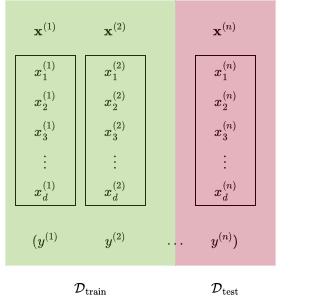

The diagram above was exported from draw.io. Its source (the exported page's mxGraphModel, read from the mxfile embedded in the PNG):
<mxGraphModel dx="492" dy="1099" grid="1" gridSize="10" guides="1" tooltips="1" connect="1" arrows="1" fold="1" page="1" pageScale="1" pageWidth="827" pageHeight="1169" math="1" shadow="0">
  <root>
    <mxCell id="0" />
    <mxCell id="1" parent="0" />
    <mxCell id="2" value="" style="rounded=0;whiteSpace=wrap;html=1;" vertex="1" parent="1">
      <mxGeometry x="180" y="770" width="60" height="150" as="geometry" />
    </mxCell>
    <mxCell id="3" value="$$x_1^{(1)}$$" style="text;html=1;align=center;verticalAlign=middle;whiteSpace=wrap;rounded=0;" vertex="1" parent="1">
      <mxGeometry x="180" y="770" width="60" height="30" as="geometry" />
    </mxCell>
    <mxCell id="4" value="$$x_2^{(1)}$$" style="text;html=1;align=center;verticalAlign=middle;whiteSpace=wrap;rounded=0;" vertex="1" parent="1">
      <mxGeometry x="180" y="800" width="60" height="30" as="geometry" />
    </mxCell>
    <mxCell id="5" value="$$x_3^{(1)}$$" style="text;html=1;align=center;verticalAlign=middle;whiteSpace=wrap;rounded=0;" vertex="1" parent="1">
      <mxGeometry x="180" y="830" width="60" height="30" as="geometry" />
    </mxCell>
    <mxCell id="6" value="$$\vdots$$" style="text;html=1;align=center;verticalAlign=middle;whiteSpace=wrap;rounded=0;" vertex="1" parent="1">
      <mxGeometry x="180" y="860" width="60" height="30" as="geometry" />
    </mxCell>
    <mxCell id="7" value="$$x_d^{(1)}$$" style="text;html=1;align=center;verticalAlign=middle;whiteSpace=wrap;rounded=0;" vertex="1" parent="1">
      <mxGeometry x="180" y="890" width="60" height="30" as="geometry" />
    </mxCell>
    <mxCell id="8" value="" style="rounded=0;whiteSpace=wrap;html=1;" vertex="1" parent="1">
      <mxGeometry x="250" y="770" width="60" height="150" as="geometry" />
    </mxCell>
    <mxCell id="9" value="$$x_1^{(2)}$$" style="text;html=1;align=center;verticalAlign=middle;whiteSpace=wrap;rounded=0;" vertex="1" parent="1">
      <mxGeometry x="250" y="770" width="60" height="30" as="geometry" />
    </mxCell>
    <mxCell id="10" value="$$x_2^{(2)}$$" style="text;html=1;align=center;verticalAlign=middle;whiteSpace=wrap;rounded=0;" vertex="1" parent="1">
      <mxGeometry x="250" y="800" width="60" height="30" as="geometry" />
    </mxCell>
    <mxCell id="11" value="$$x_3^{(2)}$$" style="text;html=1;align=center;verticalAlign=middle;whiteSpace=wrap;rounded=0;" vertex="1" parent="1">
      <mxGeometry x="250" y="830" width="60" height="30" as="geometry" />
    </mxCell>
    <mxCell id="12" value="$$\vdots$$" style="text;html=1;align=center;verticalAlign=middle;whiteSpace=wrap;rounded=0;" vertex="1" parent="1">
      <mxGeometry x="250" y="860" width="60" height="30" as="geometry" />
    </mxCell>
    <mxCell id="13" value="$$x_d^{(2)}$$" style="text;html=1;align=center;verticalAlign=middle;whiteSpace=wrap;rounded=0;" vertex="1" parent="1">
      <mxGeometry x="250" y="890" width="60" height="30" as="geometry" />
    </mxCell>
    <mxCell id="14" value="" style="rounded=0;whiteSpace=wrap;html=1;" vertex="1" parent="1">
      <mxGeometry x="360" y="770" width="60" height="150" as="geometry" />
    </mxCell>
    <mxCell id="15" value="$$x_1^{(n)}$$" style="text;html=1;align=center;verticalAlign=middle;whiteSpace=wrap;rounded=0;" vertex="1" parent="1">
      <mxGeometry x="360" y="770" width="60" height="30" as="geometry" />
    </mxCell>
    <mxCell id="16" value="$$x_2^{(n)}$$" style="text;html=1;align=center;verticalAlign=middle;whiteSpace=wrap;rounded=0;" vertex="1" parent="1">
      <mxGeometry x="360" y="800" width="60" height="30" as="geometry" />
    </mxCell>
    <mxCell id="17" value="$$x_3^{(n)}$$" style="text;html=1;align=center;verticalAlign=middle;whiteSpace=wrap;rounded=0;" vertex="1" parent="1">
      <mxGeometry x="360" y="830" width="60" height="30" as="geometry" />
    </mxCell>
    <mxCell id="18" value="$$\vdots$$" style="text;html=1;align=center;verticalAlign=middle;whiteSpace=wrap;rounded=0;" vertex="1" parent="1">
      <mxGeometry x="360" y="860" width="60" height="30" as="geometry" />
    </mxCell>
    <mxCell id="19" value="$$x_d^{(n)}$$" style="text;html=1;align=center;verticalAlign=middle;whiteSpace=wrap;rounded=0;" vertex="1" parent="1">
      <mxGeometry x="360" y="890" width="60" height="30" as="geometry" />
    </mxCell>
    <mxCell id="20" value="$$\mathbf{x}^{(1)}$$" style="text;html=1;align=center;verticalAlign=middle;whiteSpace=wrap;rounded=0;" vertex="1" parent="1">
      <mxGeometry x="180" y="730" width="60" height="30" as="geometry" />
    </mxCell>
    <mxCell id="21" value="$$\mathbf{x}^{(2)}$$" style="text;html=1;align=center;verticalAlign=middle;whiteSpace=wrap;rounded=0;" vertex="1" parent="1">
      <mxGeometry x="250" y="730" width="60" height="30" as="geometry" />
    </mxCell>
    <mxCell id="22" value="$$\mathbf{x}^{(n)}$$" style="text;html=1;align=center;verticalAlign=middle;whiteSpace=wrap;rounded=0;" vertex="1" parent="1">
      <mxGeometry x="360" y="730" width="60" height="30" as="geometry" />
    </mxCell>
    <mxCell id="23" value="$$(y^{(1)}$$" style="text;html=1;align=center;verticalAlign=middle;whiteSpace=wrap;rounded=0;" vertex="1" parent="1">
      <mxGeometry x="180" y="940" width="60" height="30" as="geometry" />
    </mxCell>
    <mxCell id="24" value="$$y^{(2)}$$" style="text;html=1;align=center;verticalAlign=middle;whiteSpace=wrap;rounded=0;" vertex="1" parent="1">
      <mxGeometry x="250" y="940" width="60" height="30" as="geometry" />
    </mxCell>
    <mxCell id="25" value="$$y^{(n)})$$" style="text;html=1;align=center;verticalAlign=middle;whiteSpace=wrap;rounded=0;" vertex="1" parent="1">
      <mxGeometry x="360" y="940" width="60" height="30" as="geometry" />
    </mxCell>
    <mxCell id="26" value="$$\dots$$" style="text;html=1;align=center;verticalAlign=middle;whiteSpace=wrap;rounded=0;" vertex="1" parent="1">
      <mxGeometry x="310" y="940" width="60" height="30" as="geometry" />
    </mxCell>
    <mxCell id="27" value="" style="rounded=0;whiteSpace=wrap;html=1;fillColor=#60a917;fontColor=#ffffff;strokeColor=#2D7600;opacity=30;strokeWidth=0;" vertex="1" parent="1">
      <mxGeometry x="170" y="715" width="170" height="265" as="geometry" />
    </mxCell>
    <mxCell id="28" value="" style="rounded=0;whiteSpace=wrap;html=1;fillColor=#a20025;strokeColor=#6F0000;opacity=30;strokeWidth=0;fontColor=#ffffff;" vertex="1" parent="1">
      <mxGeometry x="340" y="715" width="100" height="265" as="geometry" />
    </mxCell>
    <mxCell id="29" value="$$\mathcal{D}_{\text{train}}$$" style="text;html=1;align=center;verticalAlign=middle;resizable=0;points=[];autosize=1;strokeColor=none;fillColor=none;" vertex="1" parent="1">
      <mxGeometry x="165" y="988" width="180" height="30" as="geometry" />
    </mxCell>
    <mxCell id="30" value="$$\mathcal{D}_{\text{test}}$$" style="text;html=1;align=center;verticalAlign=middle;resizable=0;points=[];autosize=1;strokeColor=none;fillColor=none;" vertex="1" parent="1">
      <mxGeometry x="300" y="988" width="180" height="30" as="geometry" />
    </mxCell>
  </root>
</mxGraphModel>